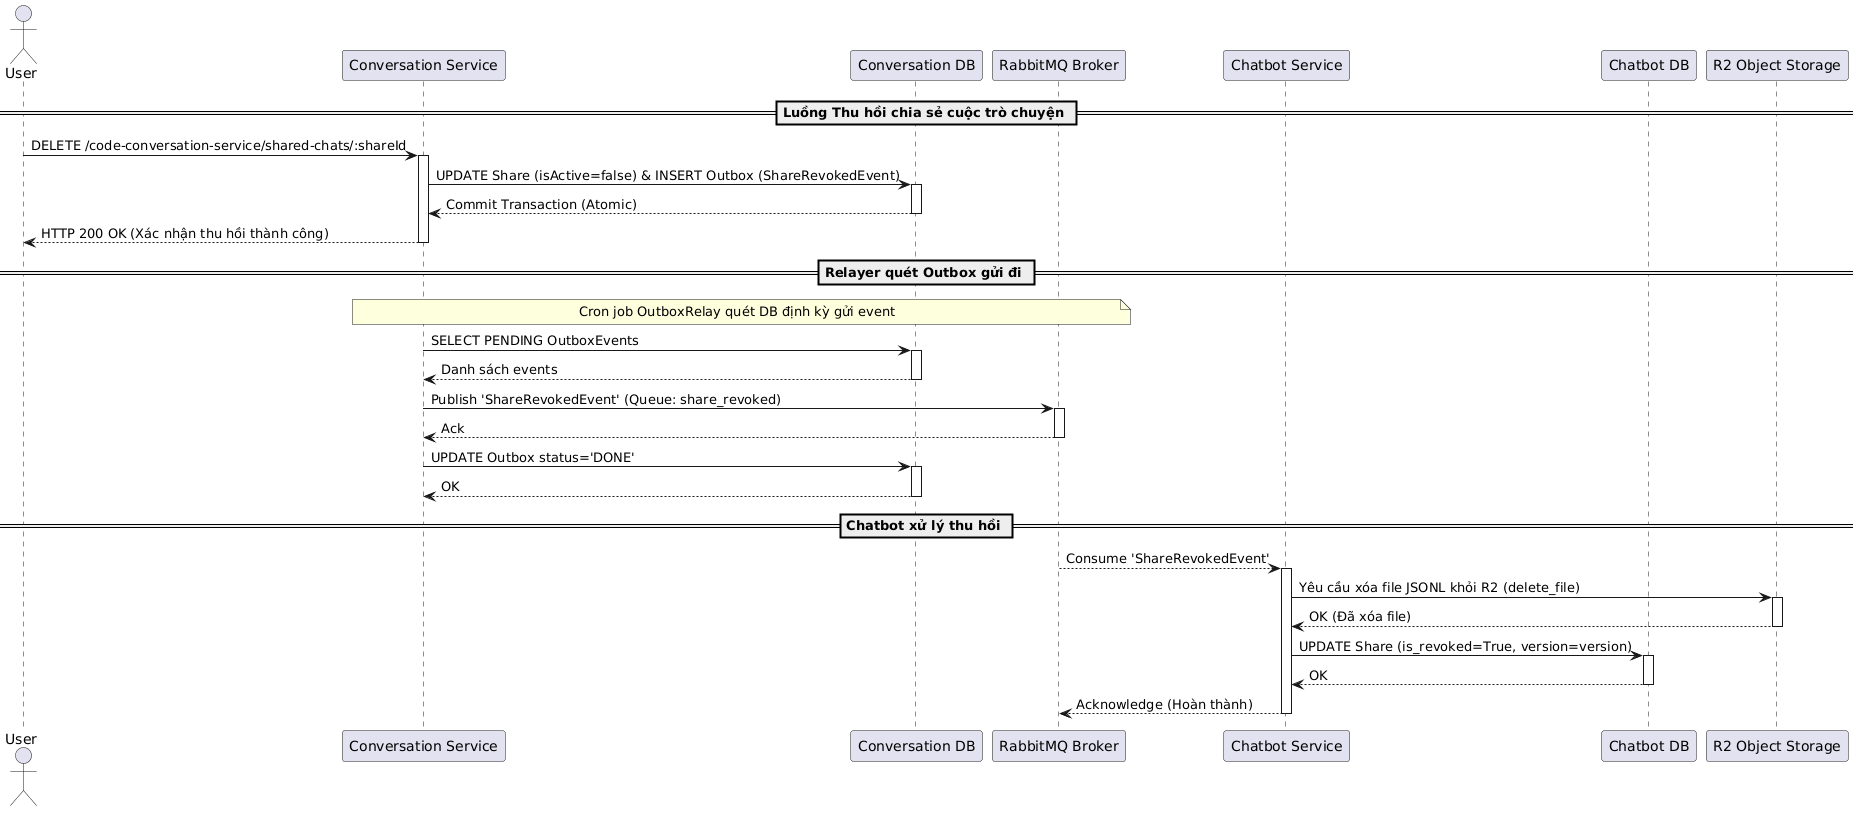

The diagram above was rendered by PlantUML. Its source (embedded in the PNG):
@startuml
actor User as User
participant "Conversation Service" as Conv
participant "Conversation DB" as ConvDB
participant "RabbitMQ Broker" as RabbitMQ
participant "Chatbot Service" as Chatbot
participant "Chatbot DB" as ChatbotDB
participant "R2 Object Storage" as R2

== Luồng Thu hồi chia sẻ cuộc trò chuyện ==
User -> Conv: DELETE /code-conversation-service/shared-chats/:shareId
activate Conv

Conv -> ConvDB: UPDATE Share (isActive=false) & INSERT Outbox (ShareRevokedEvent)
activate ConvDB
ConvDB --> Conv: Commit Transaction (Atomic)
deactivate ConvDB

Conv --> User: HTTP 200 OK (Xác nhận thu hồi thành công)
deactivate Conv

== Relayer quét Outbox gửi đi ==
note over Conv, RabbitMQ: Cron job OutboxRelay quét DB định kỳ gửi event
Conv -> ConvDB: SELECT PENDING OutboxEvents
activate ConvDB
ConvDB --> Conv: Danh sách events
deactivate ConvDB

Conv -> RabbitMQ: Publish 'ShareRevokedEvent' (Queue: share_revoked)
activate RabbitMQ
RabbitMQ --> Conv: Ack
deactivate RabbitMQ

Conv -> ConvDB: UPDATE Outbox status='DONE'
activate ConvDB
ConvDB --> Conv: OK
deactivate ConvDB

== Chatbot xử lý thu hồi ==
RabbitMQ --> Chatbot: Consume 'ShareRevokedEvent'
activate Chatbot

Chatbot -> R2: Yêu cầu xóa file JSONL khỏi R2 (delete_file)
activate R2
R2 --> Chatbot: OK (Đã xóa file)
deactivate R2

Chatbot -> ChatbotDB: UPDATE Share (is_revoked=True, version=version)
activate ChatbotDB
ChatbotDB --> Chatbot: OK
deactivate ChatbotDB

Chatbot --> RabbitMQ: Acknowledge (Hoàn thành)
deactivate Chatbot
@enduml